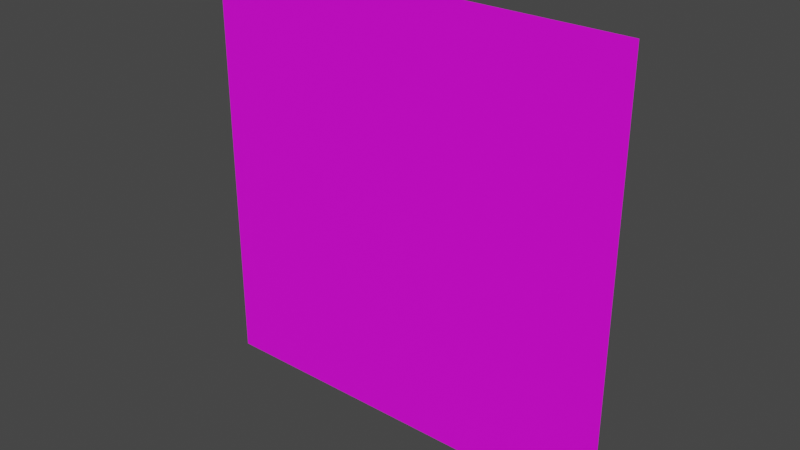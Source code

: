 # Source: texture-bricks.blend  (saved by Blender 3.4.6; exported with 4.5.12 LTS)
import bpy
from mathutils import Matrix  # noqa: F401  (used for matrix-valued properties, if any)

bpy.ops.wm.read_factory_settings(use_empty=True)
scene = bpy.context.scene
scene.name = 'Scene'

# ---- collections
col_collection = bpy.data.collections.new('Collection'); scene.collection.children.link(col_collection)

# ---- images (referenced by path relative to the original .blend; pixels are not part of the script)
import os
ASSET_DIR = os.environ.get("B2B_ASSET_DIR", "")  # directory of the original .blend (textures are referenced by path, not embedded)
HERE = os.path.dirname(os.path.abspath(__file__))  # packed textures are extracted next to this script under _unpacked/

def load_image(name, relpath, width, height, colorspace="sRGB"):
    """Load a texture the original file referenced (path relative to the .blend, or extracted next to this script)."""
    p = next((c for c in (os.path.join(HERE, relpath), os.path.join(ASSET_DIR, relpath)) if relpath and os.path.exists(c)), "")
    if p:
        img = bpy.data.images.load(p, check_existing=True)
        img.name = name
    else:  # same state as the original file: an image datablock whose file is absent (Cycles renders it pink)
        img = bpy.data.images.new(name, width, height)
        img.source = "FILE"
        img.filepath = "//" + (relpath or name)
    img.colorspace_settings.name = colorspace
    return img
img_texture_wall = load_image('Texture Wall', 'textures/Texture Wall.png', 1024, 1024, 'sRGB')

# ---- materials (node trees are filled in below, after node groups)
mat_texture_wall = bpy.data.materials.new('Texture Wall')
mat_texture_wall.alpha_threshold = 0.0
mat_texture_wall.use_transparent_shadow = False
mat_texture_wall.roughness = 0.5
mat_texture_wall.line_color = (0.0, 0.0, 0.0, 1.0)

# ---- material node trees
mat_texture_wall.use_nodes = True; mat_texture_wall.node_tree.nodes.clear()
_N = mat_texture_wall.node_tree.nodes; _L = mat_texture_wall.node_tree.links
n0 = _N.new('ShaderNodeOutputMaterial'); n0.name = 'Material Output'; n0.location = (300, 300)
n1 = _N.new('ShaderNodeBsdfPrincipled'); n1.name = 'Principled BSDF'; n1.location = (10, 300)
n1.distribution = 'GGX'
n1.subsurface_method = 'RANDOM_WALK_SKIN'
n1.inputs[3].default_value = 1.45
n1.inputs[27].default_value = (0.0, 0.0, 0.0, 1.0)
n1.inputs[28].default_value = 1.0
n2 = _N.new('ShaderNodeTexImage'); n2.name = 'Image Texture'; n2.location = (-280, 280)
n2.image = img_texture_wall
_L.new(n1.outputs[0], n0.inputs[0])
_L.new(n2.outputs[0], n1.inputs[0])
n0.is_active_output = True

# ---- world
world_world = bpy.data.worlds.new('World'); scene.world = world_world
world_world.use_nodes = True; world_world.node_tree.nodes.clear()
_N = world_world.node_tree.nodes; _L = world_world.node_tree.links
n0 = _N.new('ShaderNodeOutputWorld'); n0.name = 'World Output'; n0.location = (300, 300)
n1 = _N.new('ShaderNodeBackground'); n1.name = 'Background'; n1.location = (10, 300)
n1.inputs[0].default_value = (0.05088, 0.05088, 0.05088, 1.0)
_L.new(n1.outputs[0], n0.inputs[0])
n0.is_active_output = True
world_world.color = (0.05088, 0.05088, 0.05088)
world_world.use_sun_shadow = False
world_world.sun_shadow_jitter_overblur = 0.0

# ---- meshes
me_cube = bpy.data.meshes.new('Cube')
me_cube.from_pydata([(1.0, 2.687e-07, -1.0), (-1.0, 1.421e-14, -1.0), (1.0, -1.421e-14, 1.0), (-1.0, -2.687e-07, 1.0), (-1.0, 2.687e-07, -3.0), (1.0, 5.374e-07, -3.0), (1.0, -2.687e-07, 3.0), (-1.0, -5.374e-07, 3.0), (-3.0, -5.374e-07, 1.0), (3.0, 5.374e-07, -1.0), (3.0, 2.687e-07, 1.0), (-3.0, -2.687e-07, -1.0), (3.0, 8.062e-07, -3.0), (3.0, -2.842e-14, 3.0), (-3.0, 2.842e-14, -3.0), (-3.0, -8.062e-07, 3.0)], [], [(1, 0, 2, 3), (3, 2, 6, 7), (4, 5, 0, 1), (0, 9, 10, 2), (2, 10, 13, 6), (5, 12, 9, 0), (11, 1, 3, 8), (8, 3, 7, 15), (14, 4, 1, 11)])
_uv = me_cube.uv_layers.new(name='UVMap')
_uv.uv.foreach_set('vector', [0.0, 0.0, 1.0, 0.0, 1.0, 1.0, 0.0, 1.0, 0.0, 0.0, 1.0, 0.0, 1.0, 1.0, 0.0, 1.0, 0.0, 0.0, 1.0, 0.0, 1.0, 1.0, 0.0, 1.0, 0.0, 0.0, 1.0, 0.0, 1.0, 1.0, 0.0, 1.0, 0.0, 0.0, 1.0, 0.0, 1.0, 1.0, 0.0, 1.0, 0.0, 0.0, 1.0, 0.0, 1.0, 1.0, 0.0, 1.0, 0.0, 0.0, 1.0, 0.0, 1.0, 1.0, 0.0, 1.0, 0.0, 0.0, 1.0, 0.0, 1.0, 1.0, 0.0, 1.0, 0.0, 0.0, 1.0, 0.0, 1.0, 1.0, 0.0, 1.0])
me_cube.materials.append(mat_texture_wall)
me_cube.use_mirror_vertex_groups = False
me_cube.update()

# ---- objects
ob_texture_wall = bpy.data.objects.new('Texture Wall', me_cube)

# ---- transforms, parenting, visibility, modifiers, constraints
ob_texture_wall.location = (0.0, 0.0, 0.0)
ob_texture_wall.lock_rotations_4d = False
ob_texture_wall.empty_display_type = 'ARROWS'
ob_texture_wall.lineart.crease_threshold = 0.0

# ---- collection membership
col_collection.objects.link(ob_texture_wall)

# ---- scene / render settings (as saved in the file)
scene.frame_start = 1; scene.frame_end = 250; scene.frame_set(1)
scene.render.engine = 'BLENDER_EEVEE_NEXT'
scene.cycles.sampling_pattern = 'TABULATED_SOBOL'
scene.cycles.use_light_tree = False
scene.view_settings.view_transform = 'Filmic'
bpy.context.view_layer.update()

# ---- added for rendering (the .blend has no active camera and no usable light): camera, sun
cam_auto = bpy.data.cameras.new('AutoCamera')
cam_auto.lens = 50.0
cam_auto.sensor_width = 36.0
cam_auto.clip_end = 1000.0
ob_auto_camera = bpy.data.objects.new('AutoCamera', cam_auto)
scene.collection.objects.link(ob_auto_camera)
ob_auto_camera.location = (7.85079, -9.42095, 6.28063)
ob_auto_camera.rotation_euler = (1.09748, -7.21219e-08, 0.694738)
scene.camera = ob_auto_camera
light_auto_sun = bpy.data.lights.new('AutoSun', 'SUN')
light_auto_sun.energy = 3.0
light_auto_sun.angle = 0.0523599
ob_auto_sun = bpy.data.objects.new('AutoSun', light_auto_sun)
scene.collection.objects.link(ob_auto_sun)
ob_auto_sun.rotation_euler = (0.872665, 0.174533, 0.523599)
bpy.context.view_layer.update()
